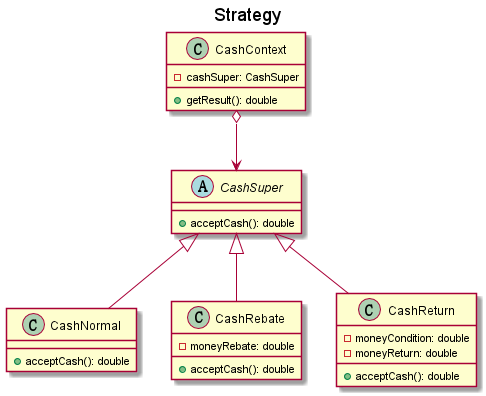

The diagram above was rendered by PlantUML. Its source (embedded in the PNG):
@startuml
Title Strategy
abstract class CashSuper{
    +acceptCash(): double
}

class CashNormal{
    +acceptCash(): double
}
class CashRebate{
    -moneyRebate: double
    +acceptCash(): double
}
class CashReturn{
    -moneyCondition: double
    -moneyReturn: double
    +acceptCash(): double
}

class CashContext{
    -cashSuper: CashSuper
    +getResult(): double
}

CashSuper <|-- CashNormal
CashSuper <|-- CashRebate
CashSuper <|-- CashReturn

CashContext o--> CashSuper
@enduml